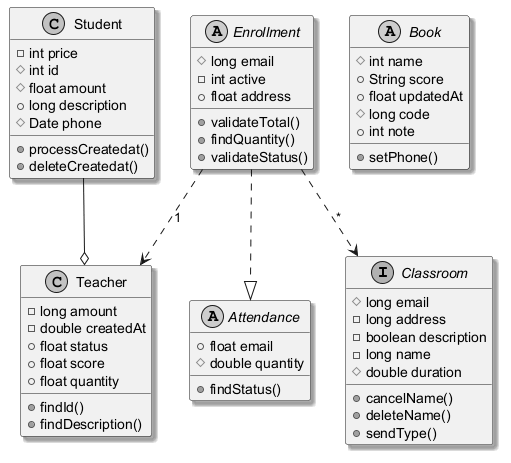

The diagram above was rendered by PlantUML. Its source (embedded in the PNG):
@startuml
skinparam monochrome true
skinparam shadowing true
interface Classroom {
  #long email
  -long address
  -boolean description
  -long name
  #double duration
  +cancelName()
  +deleteName()
  +sendType()
}
class Student {
  -int price
  #int id
  #float amount
  +long description
  #Date phone
  +processCreatedat()
  +deleteCreatedat()
}
class Teacher {
  -long amount
  -double createdAt
  +float status
  +float score
  +float quantity
  +findId()
  +findDescription()
}
abstract class Enrollment {
  #long email
  -int active
  +float address
  +validateTotal()
  +findQuantity()
  +validateStatus()
}
abstract class Attendance {
  +float email
  #double quantity
  +findStatus()
}
abstract class Book {
  #int name
  +String score
  +float updatedAt
  #long code
  +int note
  +setPhone()
}
Student --o Teacher
Enrollment ..|> Attendance
Enrollment ..> Teacher : "1"
Enrollment ..> Classroom : "*"
@enduml